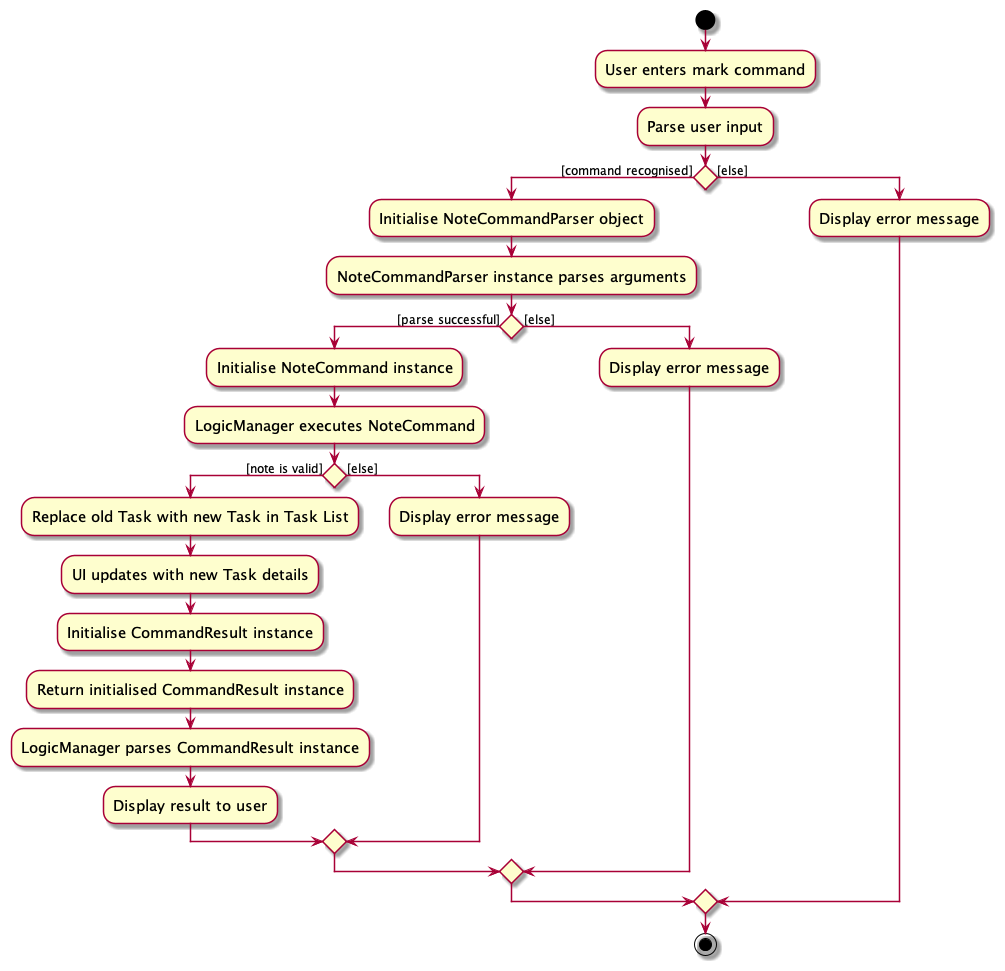

The diagram above was rendered by PlantUML. Its source (embedded in the PNG):
@startuml
skin rose
skinparam ActivityFontSize 15
skinparam ArrowFontSize 12
start
:User enters mark command;

'Since the beta syntax does not support placing the condition outside the
'diamond we place it as the true branch instead.

:Parse user input;

if () then ([command recognised])
    :Initialise NoteCommandParser object;
    :NoteCommandParser instance parses arguments;
    if () then ([parse successful])
        :Initialise NoteCommand instance;
        :LogicManager executes NoteCommand;
        if () then ([note is valid])
            :Replace old Task with new Task in Task List;
            :UI updates with new Task details;
            :Initialise CommandResult instance;
            :Return initialised CommandResult instance;
            :LogicManager parses CommandResult instance;
            :Display result to user;
        else ([else])
            :Display error message;
        endif
    else ([else])
        :Display error message;
    endif
else ([else])
:Display error message;
endif
stop

@enduml